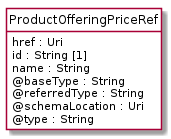

The diagram above was rendered by PlantUML. Its source (embedded in the PNG):
@startuml
hide circle
hide methods
hide stereotype
show <<Enumeration>> stereotype
skinparam class {
   BackgroundColor<<Enumeration>> #E6F5F7
   BackgroundColor<<Ref>> #FFFFE0
   BackgroundColor<<Pivot>> #FFFFFFF
   BackgroundColor<<SimpleType>> #E2F0DA
   BackgroundColor #FCF2E3
}

class ProductOfferingPriceRef <<Pivot>> {
    href : Uri
    id : String [1]
    name : String
    @baseType : String
    @referredType : String
    @schemaLocation : Uri
    @type : String
}


@enduml